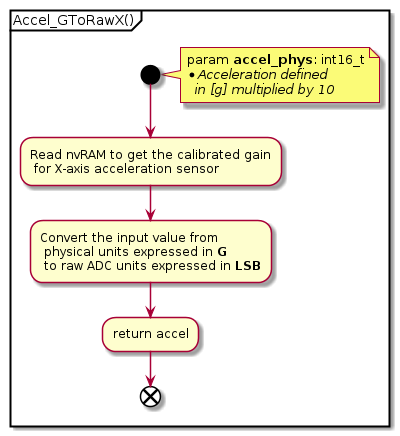

The diagram above was rendered by PlantUML. Its source (embedded in the PNG):
@startuml

    partition "Accel_GToRawX()" {

        start
        note right
        param **accel_phys**: int16_t
        *//Acceleration defined//
          //in [g] multiplied by 10//
        end note

        :Read nvRAM to get the calibrated gain
         for X-axis acceleration sensor;

        :Convert the input value from
         physical units expressed in **G**
         to raw ADC units expressed in **LSB**;

        :return accel;
        end

    }

@enduml